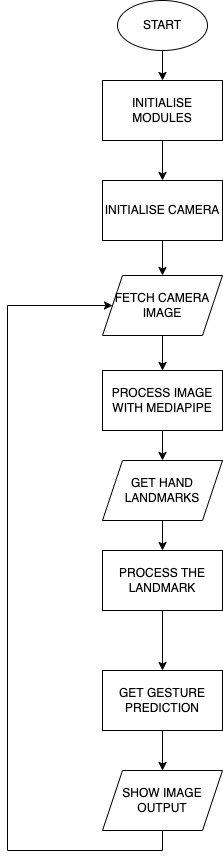

The diagram above was exported from draw.io. Its source (the exported page's mxGraphModel, read from the mxfile embedded in the PNG):
<mxGraphModel dx="932" dy="615" grid="1" gridSize="10" guides="1" tooltips="1" connect="1" arrows="1" fold="1" page="1" pageScale="1" pageWidth="1530" pageHeight="670" math="0" shadow="0">
  <root>
    <mxCell id="0" />
    <mxCell id="1" parent="0" />
    <mxCell id="6ca06c9-iKVgu8to8MCq-10" value="" style="edgeStyle=orthogonalEdgeStyle;rounded=0;orthogonalLoop=1;jettySize=auto;html=1;" edge="1" parent="1" source="6ca06c9-iKVgu8to8MCq-1" target="6ca06c9-iKVgu8to8MCq-2">
      <mxGeometry relative="1" as="geometry" />
    </mxCell>
    <mxCell id="6ca06c9-iKVgu8to8MCq-1" value="START" style="ellipse;whiteSpace=wrap;html=1;" vertex="1" parent="1">
      <mxGeometry x="420" y="30" width="90" height="50" as="geometry" />
    </mxCell>
    <mxCell id="6ca06c9-iKVgu8to8MCq-11" value="" style="edgeStyle=orthogonalEdgeStyle;rounded=0;orthogonalLoop=1;jettySize=auto;html=1;" edge="1" parent="1" source="6ca06c9-iKVgu8to8MCq-2" target="6ca06c9-iKVgu8to8MCq-3">
      <mxGeometry relative="1" as="geometry" />
    </mxCell>
    <mxCell id="6ca06c9-iKVgu8to8MCq-2" value="INITIALISE MODULES" style="rounded=0;whiteSpace=wrap;html=1;" vertex="1" parent="1">
      <mxGeometry x="405" y="110" width="120" height="60" as="geometry" />
    </mxCell>
    <mxCell id="6ca06c9-iKVgu8to8MCq-12" value="" style="edgeStyle=orthogonalEdgeStyle;rounded=0;orthogonalLoop=1;jettySize=auto;html=1;" edge="1" parent="1" source="6ca06c9-iKVgu8to8MCq-3" target="6ca06c9-iKVgu8to8MCq-4">
      <mxGeometry relative="1" as="geometry" />
    </mxCell>
    <mxCell id="6ca06c9-iKVgu8to8MCq-3" value="INITIALISE CAMERA" style="rounded=0;whiteSpace=wrap;html=1;" vertex="1" parent="1">
      <mxGeometry x="405" y="210" width="120" height="60" as="geometry" />
    </mxCell>
    <mxCell id="6ca06c9-iKVgu8to8MCq-13" value="" style="edgeStyle=orthogonalEdgeStyle;rounded=0;orthogonalLoop=1;jettySize=auto;html=1;" edge="1" parent="1" source="6ca06c9-iKVgu8to8MCq-4" target="6ca06c9-iKVgu8to8MCq-5">
      <mxGeometry relative="1" as="geometry" />
    </mxCell>
    <mxCell id="6ca06c9-iKVgu8to8MCq-4" value="FETCH CAMERA IMAGE" style="shape=parallelogram;perimeter=parallelogramPerimeter;whiteSpace=wrap;html=1;fixedSize=1;" vertex="1" parent="1">
      <mxGeometry x="405" y="305" width="120" height="60" as="geometry" />
    </mxCell>
    <mxCell id="6ca06c9-iKVgu8to8MCq-14" value="" style="edgeStyle=orthogonalEdgeStyle;rounded=0;orthogonalLoop=1;jettySize=auto;html=1;" edge="1" parent="1" source="6ca06c9-iKVgu8to8MCq-5" target="6ca06c9-iKVgu8to8MCq-6">
      <mxGeometry relative="1" as="geometry" />
    </mxCell>
    <mxCell id="6ca06c9-iKVgu8to8MCq-5" value="PROCESS IMAGE WITH MEDIAPIPE" style="rounded=0;whiteSpace=wrap;html=1;" vertex="1" parent="1">
      <mxGeometry x="405" y="400" width="120" height="60" as="geometry" />
    </mxCell>
    <mxCell id="6ca06c9-iKVgu8to8MCq-15" value="" style="edgeStyle=orthogonalEdgeStyle;rounded=0;orthogonalLoop=1;jettySize=auto;html=1;" edge="1" parent="1" source="6ca06c9-iKVgu8to8MCq-6" target="6ca06c9-iKVgu8to8MCq-7">
      <mxGeometry relative="1" as="geometry" />
    </mxCell>
    <mxCell id="6ca06c9-iKVgu8to8MCq-6" value="GET HAND LANDMARKS" style="shape=parallelogram;perimeter=parallelogramPerimeter;whiteSpace=wrap;html=1;fixedSize=1;" vertex="1" parent="1">
      <mxGeometry x="405" y="490" width="120" height="60" as="geometry" />
    </mxCell>
    <mxCell id="6ca06c9-iKVgu8to8MCq-16" value="" style="edgeStyle=orthogonalEdgeStyle;rounded=0;orthogonalLoop=1;jettySize=auto;html=1;" edge="1" parent="1" source="6ca06c9-iKVgu8to8MCq-7" target="6ca06c9-iKVgu8to8MCq-8">
      <mxGeometry relative="1" as="geometry" />
    </mxCell>
    <mxCell id="6ca06c9-iKVgu8to8MCq-7" value="PROCESS THE LANDMARK" style="rounded=0;whiteSpace=wrap;html=1;" vertex="1" parent="1">
      <mxGeometry x="405" y="580" width="120" height="60" as="geometry" />
    </mxCell>
    <mxCell id="6ca06c9-iKVgu8to8MCq-17" value="" style="edgeStyle=orthogonalEdgeStyle;rounded=0;orthogonalLoop=1;jettySize=auto;html=1;" edge="1" parent="1" source="6ca06c9-iKVgu8to8MCq-8" target="6ca06c9-iKVgu8to8MCq-9">
      <mxGeometry relative="1" as="geometry" />
    </mxCell>
    <mxCell id="6ca06c9-iKVgu8to8MCq-8" value="GET GESTURE PREDICTION" style="rounded=0;whiteSpace=wrap;html=1;" vertex="1" parent="1">
      <mxGeometry x="405" y="700" width="120" height="60" as="geometry" />
    </mxCell>
    <mxCell id="6ca06c9-iKVgu8to8MCq-18" style="edgeStyle=orthogonalEdgeStyle;rounded=0;orthogonalLoop=1;jettySize=auto;html=1;exitX=0.5;exitY=1;exitDx=0;exitDy=0;entryX=0;entryY=0.5;entryDx=0;entryDy=0;" edge="1" parent="1" source="6ca06c9-iKVgu8to8MCq-9" target="6ca06c9-iKVgu8to8MCq-4">
      <mxGeometry relative="1" as="geometry">
        <Array as="points">
          <mxPoint x="465" y="880" />
          <mxPoint x="310" y="880" />
          <mxPoint x="310" y="335" />
        </Array>
      </mxGeometry>
    </mxCell>
    <mxCell id="6ca06c9-iKVgu8to8MCq-9" value="SHOW IMAGE OUTPUT" style="shape=parallelogram;perimeter=parallelogramPerimeter;whiteSpace=wrap;html=1;fixedSize=1;" vertex="1" parent="1">
      <mxGeometry x="405" y="800" width="120" height="60" as="geometry" />
    </mxCell>
  </root>
</mxGraphModel>